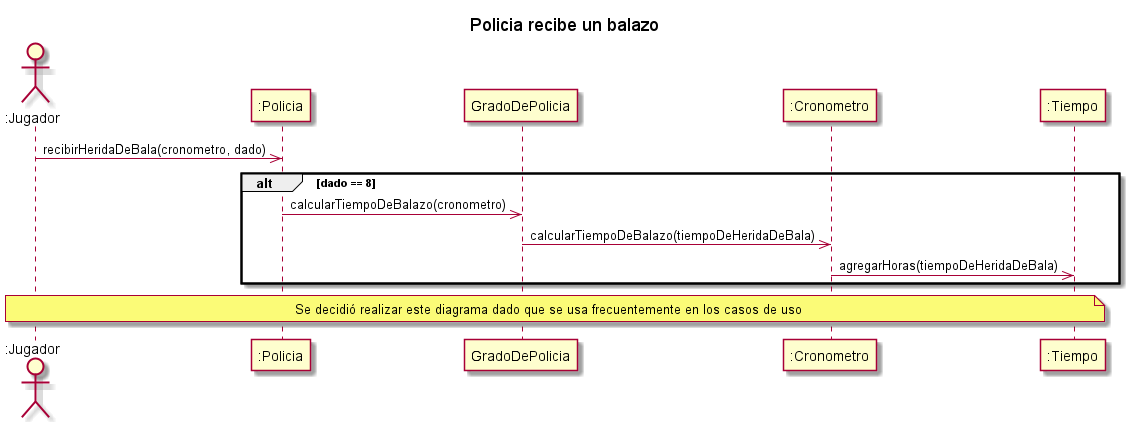

The diagram above was rendered by PlantUML. Its source (embedded in the PNG):
@startuml
title Policia recibe un balazo
actor ":Jugador" as AlgoThief
participant ":Policia" as Policia
participant "GradoDePolicia" as Grado
participant ":Cronometro" as Cronometro
participant ":Tiempo" as Tiempo
AlgoThief ->> Policia : recibirHeridaDeBala(cronometro, dado)
    alt dado == 8
        Policia ->> Grado : calcularTiempoDeBalazo(cronometro)
        Grado ->> Cronometro : calcularTiempoDeBalazo(tiempoDeHeridaDeBala)
        Cronometro ->> Tiempo : agregarHoras(tiempoDeHeridaDeBala)
    end

note across: Se decidió realizar este diagrama dado que se usa frecuentemente en los casos de uso

@enduml